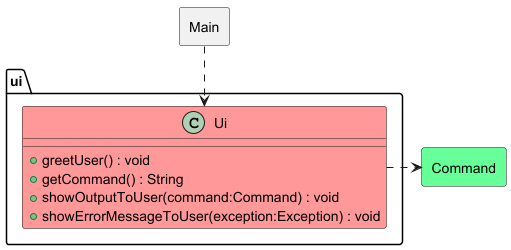

The diagram above was rendered by PlantUML. Its source (embedded in the PNG):
@startuml
!include style.puml
allowmixing

package ui {
    class "Ui" as Ui UI_COLOUR {
        +greetUser() : void
        +getCommand() : String
        +showOutputToUser(command:Command) : void
        +showErrorMessageToUser(exception:Exception) : void
    }
}

rectangle Main

rectangle Command COMMAND_COLOUR

Main ..> Ui
Ui .> Command

@enduml